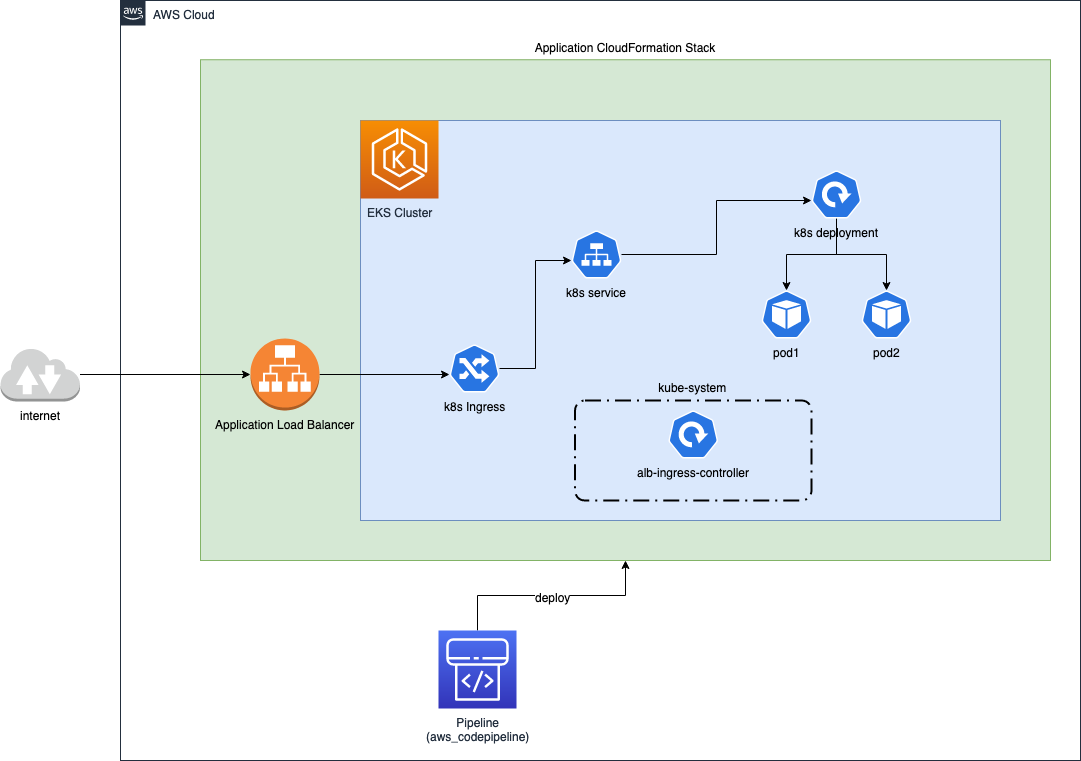

The diagram above was exported from draw.io. Its source (the exported page's mxGraphModel, read from the mxfile embedded in the PNG):
<mxGraphModel dx="2276" dy="1920" grid="1" gridSize="10" guides="1" tooltips="1" connect="1" arrows="1" fold="1" page="1" pageScale="1" pageWidth="850" pageHeight="1100" math="0" shadow="0">
  <root>
    <mxCell id="0" />
    <mxCell id="1" parent="0" />
    <mxCell id="MdDTPpN1J_vBE-VE7I4r-19" value="AWS Cloud" style="points=[[0,0],[0.25,0],[0.5,0],[0.75,0],[1,0],[1,0.25],[1,0.5],[1,0.75],[1,1],[0.75,1],[0.5,1],[0.25,1],[0,1],[0,0.75],[0,0.5],[0,0.25]];outlineConnect=0;gradientColor=none;html=1;whiteSpace=wrap;fontSize=12;fontStyle=0;shape=mxgraph.aws4.group;grIcon=mxgraph.aws4.group_aws_cloud_alt;strokeColor=#232F3E;fillColor=none;verticalAlign=top;align=left;spacingLeft=30;fontColor=#232F3E;dashed=0;" vertex="1" parent="1">
      <mxGeometry x="-160" y="-80" width="960" height="760" as="geometry" />
    </mxCell>
    <mxCell id="MdDTPpN1J_vBE-VE7I4r-23" value="Application CloudFormation Stack" style="rounded=0;arcSize=10;strokeColor=#82b366;fillColor=#d5e8d4;labelPosition=center;verticalLabelPosition=top;align=center;verticalAlign=bottom;" vertex="1" parent="1">
      <mxGeometry x="-80" y="-20.75" width="850" height="500.75" as="geometry" />
    </mxCell>
    <mxCell id="MdDTPpN1J_vBE-VE7I4r-1" value="" style="rounded=0;arcSize=10;strokeColor=#6c8ebf;fillColor=#dae8fc;" vertex="1" parent="1">
      <mxGeometry x="80" y="40" width="640" height="400" as="geometry" />
    </mxCell>
    <mxCell id="MdDTPpN1J_vBE-VE7I4r-2" value="EKS Cluster" style="outlineConnect=0;fontColor=#232F3E;gradientColor=#F78E04;gradientDirection=north;fillColor=#D05C17;strokeColor=#ffffff;dashed=0;verticalLabelPosition=bottom;verticalAlign=top;align=center;html=1;fontSize=12;fontStyle=0;aspect=fixed;shape=mxgraph.aws4.resourceIcon;resIcon=mxgraph.aws4.eks;" vertex="1" parent="1">
      <mxGeometry x="80" y="40" width="78" height="78" as="geometry" />
    </mxCell>
    <mxCell id="MdDTPpN1J_vBE-VE7I4r-24" style="edgeStyle=orthogonalEdgeStyle;rounded=0;orthogonalLoop=1;jettySize=auto;html=1;entryX=0.5;entryY=1;entryDx=0;entryDy=0;" edge="1" parent="1" source="MdDTPpN1J_vBE-VE7I4r-3" target="MdDTPpN1J_vBE-VE7I4r-23">
      <mxGeometry relative="1" as="geometry" />
    </mxCell>
    <mxCell id="MdDTPpN1J_vBE-VE7I4r-25" value="deploy" style="text;html=1;align=center;verticalAlign=middle;resizable=0;points=[];labelBackgroundColor=#ffffff;" vertex="1" connectable="0" parent="MdDTPpN1J_vBE-VE7I4r-24">
      <mxGeometry x="0.0088" y="-1" relative="1" as="geometry">
        <mxPoint as="offset" />
      </mxGeometry>
    </mxCell>
    <mxCell id="MdDTPpN1J_vBE-VE7I4r-3" value="Pipeline&lt;br&gt;(aws_codepipeline)" style="outlineConnect=0;fontColor=#232F3E;gradientColor=#4D72F3;gradientDirection=north;fillColor=#3334B9;strokeColor=#ffffff;dashed=0;verticalLabelPosition=bottom;verticalAlign=top;align=center;html=1;fontSize=12;fontStyle=0;aspect=fixed;shape=mxgraph.aws4.resourceIcon;resIcon=mxgraph.aws4.codepipeline;" vertex="1" parent="1">
      <mxGeometry x="158" y="550" width="78" height="78" as="geometry" />
    </mxCell>
    <mxCell id="MdDTPpN1J_vBE-VE7I4r-9" style="edgeStyle=orthogonalEdgeStyle;rounded=0;orthogonalLoop=1;jettySize=auto;html=1;entryX=0.005;entryY=0.63;entryDx=0;entryDy=0;entryPerimeter=0;" edge="1" parent="1" source="MdDTPpN1J_vBE-VE7I4r-4" target="MdDTPpN1J_vBE-VE7I4r-6">
      <mxGeometry relative="1" as="geometry" />
    </mxCell>
    <mxCell id="MdDTPpN1J_vBE-VE7I4r-4" value="k8s Ingress" style="html=1;dashed=0;whitespace=wrap;fillColor=#2875E2;strokeColor=#ffffff;points=[[0.005,0.63,0],[0.1,0.2,0],[0.9,0.2,0],[0.5,0,0],[0.995,0.63,0],[0.72,0.99,0],[0.5,1,0],[0.28,0.99,0]];shape=mxgraph.kubernetes.icon;prIcon=ing;labelPosition=center;verticalLabelPosition=bottom;align=center;verticalAlign=top;" vertex="1" parent="1">
      <mxGeometry x="169" y="264" width="50" height="48" as="geometry" />
    </mxCell>
    <mxCell id="MdDTPpN1J_vBE-VE7I4r-13" style="edgeStyle=orthogonalEdgeStyle;rounded=0;orthogonalLoop=1;jettySize=auto;html=1;entryX=0.5;entryY=0;entryDx=0;entryDy=0;entryPerimeter=0;" edge="1" parent="1" source="MdDTPpN1J_vBE-VE7I4r-5" target="MdDTPpN1J_vBE-VE7I4r-7">
      <mxGeometry relative="1" as="geometry" />
    </mxCell>
    <mxCell id="MdDTPpN1J_vBE-VE7I4r-14" style="edgeStyle=orthogonalEdgeStyle;rounded=0;orthogonalLoop=1;jettySize=auto;html=1;entryX=0.5;entryY=0;entryDx=0;entryDy=0;entryPerimeter=0;" edge="1" parent="1" source="MdDTPpN1J_vBE-VE7I4r-5" target="MdDTPpN1J_vBE-VE7I4r-8">
      <mxGeometry relative="1" as="geometry" />
    </mxCell>
    <mxCell id="MdDTPpN1J_vBE-VE7I4r-5" value="k8s deployment" style="html=1;dashed=0;whitespace=wrap;fillColor=#2875E2;strokeColor=#ffffff;points=[[0.005,0.63,0],[0.1,0.2,0],[0.9,0.2,0],[0.5,0,0],[0.995,0.63,0],[0.72,0.99,0],[0.5,1,0],[0.28,0.99,0]];shape=mxgraph.kubernetes.icon;prIcon=deploy;labelPosition=center;verticalLabelPosition=bottom;align=center;verticalAlign=top;" vertex="1" parent="1">
      <mxGeometry x="531" y="90" width="50" height="48" as="geometry" />
    </mxCell>
    <mxCell id="MdDTPpN1J_vBE-VE7I4r-15" style="edgeStyle=orthogonalEdgeStyle;rounded=0;orthogonalLoop=1;jettySize=auto;html=1;entryX=0.005;entryY=0.63;entryDx=0;entryDy=0;entryPerimeter=0;" edge="1" parent="1" source="MdDTPpN1J_vBE-VE7I4r-6" target="MdDTPpN1J_vBE-VE7I4r-5">
      <mxGeometry relative="1" as="geometry" />
    </mxCell>
    <mxCell id="MdDTPpN1J_vBE-VE7I4r-6" value="k8s service" style="html=1;dashed=0;whitespace=wrap;fillColor=#2875E2;strokeColor=#ffffff;points=[[0.005,0.63,0],[0.1,0.2,0],[0.9,0.2,0],[0.5,0,0],[0.995,0.63,0],[0.72,0.99,0],[0.5,1,0],[0.28,0.99,0]];shape=mxgraph.kubernetes.icon;prIcon=svc;labelPosition=center;verticalLabelPosition=bottom;align=center;verticalAlign=top;" vertex="1" parent="1">
      <mxGeometry x="291" y="150" width="50" height="48" as="geometry" />
    </mxCell>
    <mxCell id="MdDTPpN1J_vBE-VE7I4r-7" value="&lt;div&gt;pod1&lt;/div&gt;" style="html=1;dashed=0;whitespace=wrap;fillColor=#2875E2;strokeColor=#ffffff;points=[[0.005,0.63,0],[0.1,0.2,0],[0.9,0.2,0],[0.5,0,0],[0.995,0.63,0],[0.72,0.99,0],[0.5,1,0],[0.28,0.99,0]];shape=mxgraph.kubernetes.icon;prIcon=pod;labelPosition=center;verticalLabelPosition=bottom;align=center;verticalAlign=top;" vertex="1" parent="1">
      <mxGeometry x="481" y="210" width="50" height="48" as="geometry" />
    </mxCell>
    <mxCell id="MdDTPpN1J_vBE-VE7I4r-8" value="&lt;div&gt;pod2&lt;/div&gt;" style="html=1;dashed=0;whitespace=wrap;fillColor=#2875E2;strokeColor=#ffffff;points=[[0.005,0.63,0],[0.1,0.2,0],[0.9,0.2,0],[0.5,0,0],[0.995,0.63,0],[0.72,0.99,0],[0.5,1,0],[0.28,0.99,0]];shape=mxgraph.kubernetes.icon;prIcon=pod;labelPosition=center;verticalLabelPosition=bottom;align=center;verticalAlign=top;" vertex="1" parent="1">
      <mxGeometry x="581" y="210" width="50" height="48" as="geometry" />
    </mxCell>
    <mxCell id="MdDTPpN1J_vBE-VE7I4r-20" style="edgeStyle=orthogonalEdgeStyle;rounded=0;orthogonalLoop=1;jettySize=auto;html=1;entryX=0.005;entryY=0.63;entryDx=0;entryDy=0;entryPerimeter=0;" edge="1" parent="1" source="MdDTPpN1J_vBE-VE7I4r-16" target="MdDTPpN1J_vBE-VE7I4r-4">
      <mxGeometry relative="1" as="geometry" />
    </mxCell>
    <mxCell id="MdDTPpN1J_vBE-VE7I4r-16" value="Application Load Balancer" style="outlineConnect=0;dashed=0;verticalLabelPosition=bottom;verticalAlign=top;align=center;html=1;shape=mxgraph.aws3.application_load_balancer;fillColor=#F58534;gradientColor=none;" vertex="1" parent="1">
      <mxGeometry x="-30" y="258" width="69" height="72" as="geometry" />
    </mxCell>
    <mxCell id="MdDTPpN1J_vBE-VE7I4r-17" value="alb-ingress-controller" style="html=1;dashed=0;whitespace=wrap;fillColor=#2875E2;strokeColor=#ffffff;points=[[0.005,0.63,0],[0.1,0.2,0],[0.9,0.2,0],[0.5,0,0],[0.995,0.63,0],[0.72,0.99,0],[0.5,1,0],[0.28,0.99,0]];shape=mxgraph.kubernetes.icon;prIcon=deploy;labelPosition=center;verticalLabelPosition=bottom;align=center;verticalAlign=top;" vertex="1" parent="1">
      <mxGeometry x="387.75" y="330" width="50" height="48" as="geometry" />
    </mxCell>
    <mxCell id="MdDTPpN1J_vBE-VE7I4r-18" value="kube-system" style="rounded=1;arcSize=10;dashed=1;fillColor=none;gradientColor=none;dashPattern=8 3 1 3;strokeWidth=2;labelPosition=center;verticalLabelPosition=top;align=center;verticalAlign=bottom;" vertex="1" parent="1">
      <mxGeometry x="294.5" y="320" width="236.5" height="100" as="geometry" />
    </mxCell>
    <mxCell id="MdDTPpN1J_vBE-VE7I4r-22" style="edgeStyle=orthogonalEdgeStyle;rounded=0;orthogonalLoop=1;jettySize=auto;html=1;" edge="1" parent="1" source="MdDTPpN1J_vBE-VE7I4r-21" target="MdDTPpN1J_vBE-VE7I4r-16">
      <mxGeometry relative="1" as="geometry" />
    </mxCell>
    <mxCell id="MdDTPpN1J_vBE-VE7I4r-21" value="internet" style="outlineConnect=0;dashed=0;verticalLabelPosition=bottom;verticalAlign=top;align=center;html=1;shape=mxgraph.aws3.internet_2;fillColor=#D2D3D3;gradientColor=none;" vertex="1" parent="1">
      <mxGeometry x="-280" y="267" width="79.5" height="54" as="geometry" />
    </mxCell>
  </root>
</mxGraphModel>